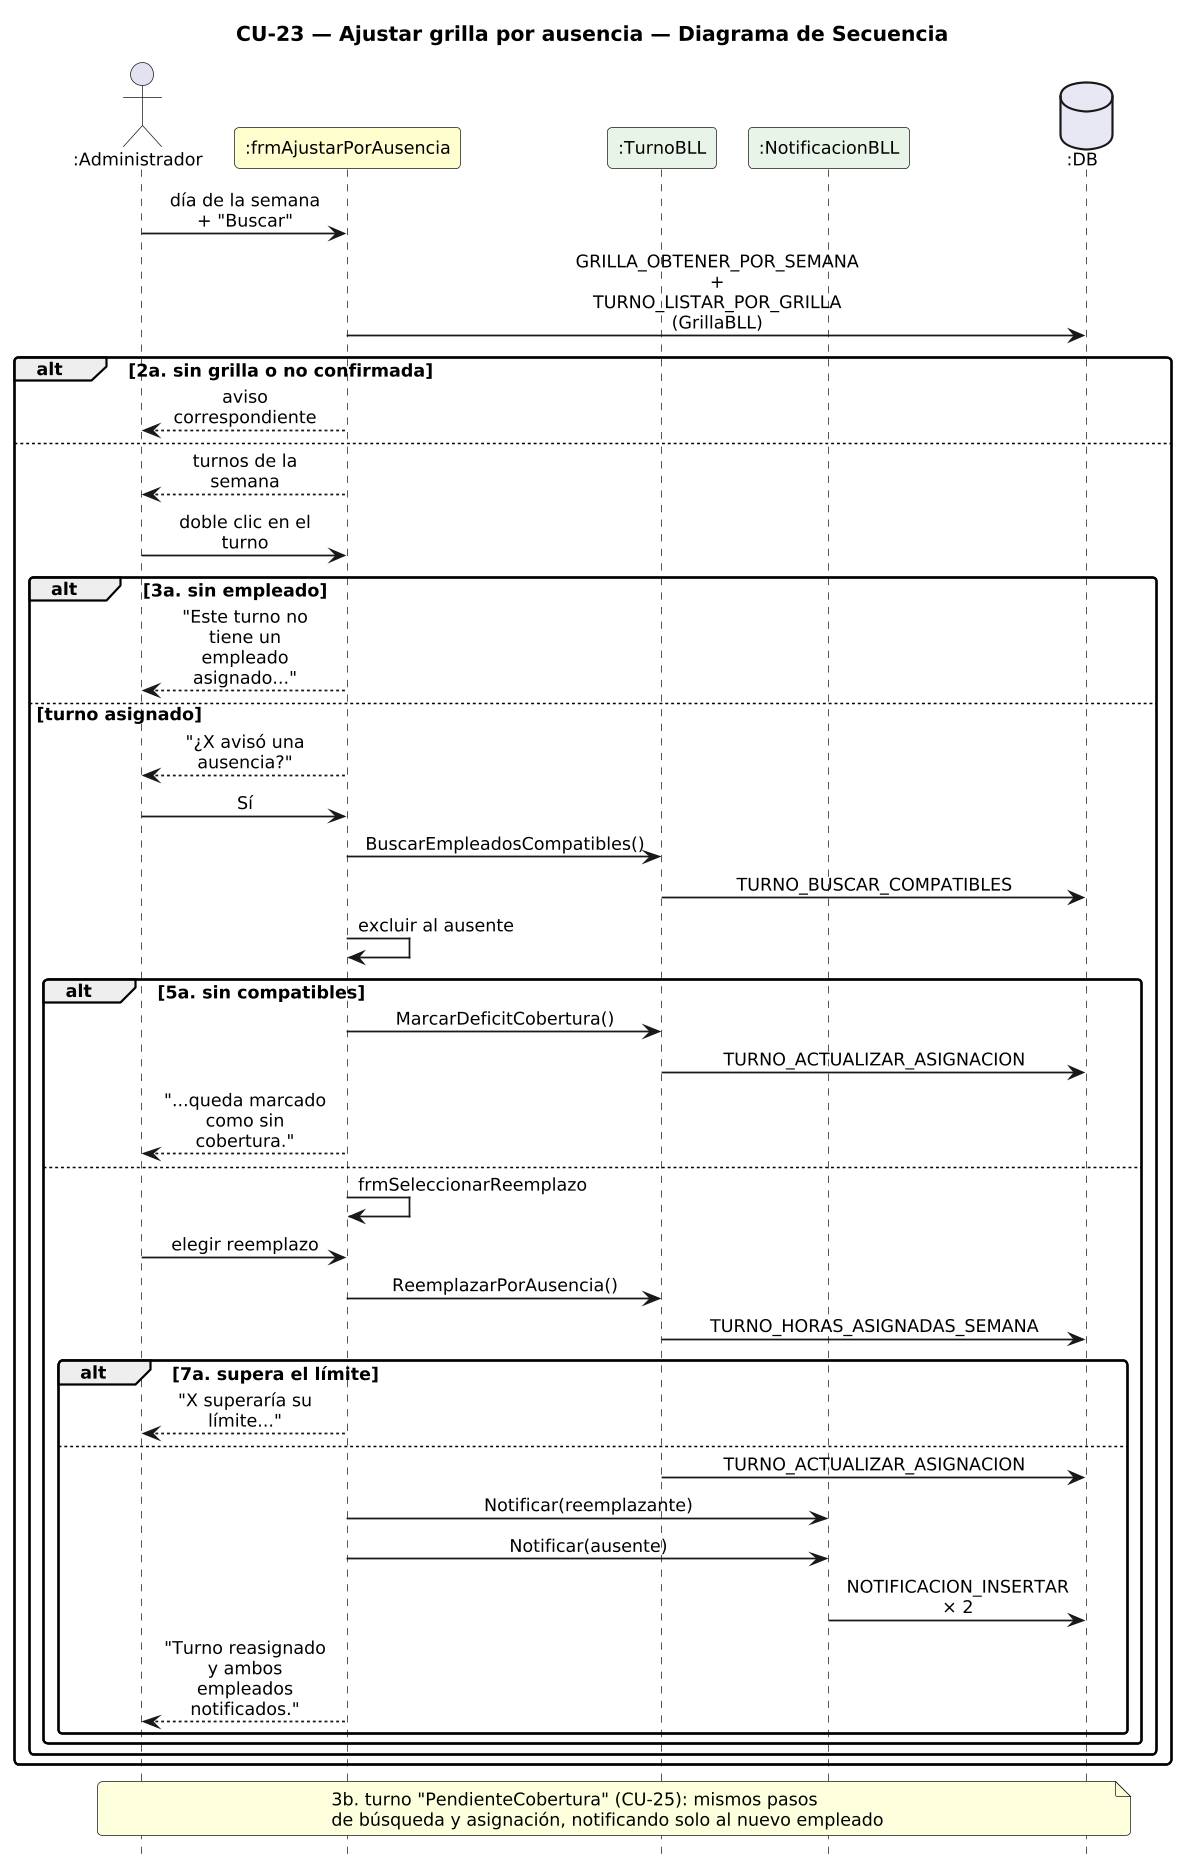

The diagram above was rendered by PlantUML. Its source (embedded in the PNG):
@startuml DiagramaSecuencia_CU23_AjustarGrillaAusencia

title CU-23 — Ajustar grilla por ausencia — Diagrama de Secuencia

skinparam shadowing false
skinparam roundcorner 6
skinparam sequenceArrowThickness 1.2
skinparam ParticipantPadding 6
skinparam BoxPadding 4
skinparam maxMessageSize 115
skinparam sequenceMessageAlign center
skinparam defaultFontSize 12
skinparam dpi 140
hide footbox

actor ":Administrador" as A
participant ":frmAjustarPorAusencia" as F #FEFECE
participant ":TurnoBLL" as T #E8F4E8
participant ":NotificacionBLL" as N #E8F4E8
database ":DB" as DB #E8E8F4

A -> F : día de la semana + "Buscar"
F -> DB : GRILLA_OBTENER_POR_SEMANA\n+ TURNO_LISTAR_POR_GRILLA\n(GrillaBLL)
alt 2a. sin grilla o no confirmada
  F --> A : aviso correspondiente
else
  F --> A : turnos de la semana
  A -> F : doble clic en el turno
  alt 3a. sin empleado
    F --> A : "Este turno no tiene un\nempleado asignado..."
  else turno asignado
    F --> A : "¿X avisó una ausencia?"
    A -> F : Sí
    F -> T : BuscarEmpleadosCompatibles()
    T -> DB : TURNO_BUSCAR_COMPATIBLES
    F -> F : excluir al ausente
    alt 5a. sin compatibles
      F -> T : MarcarDeficitCobertura()
      T -> DB : TURNO_ACTUALIZAR_ASIGNACION
      F --> A : "...queda marcado\ncomo sin cobertura."
    else
      F -> F : frmSeleccionarReemplazo
      A -> F : elegir reemplazo
      F -> T : ReemplazarPorAusencia()
      T -> DB : TURNO_HORAS_ASIGNADAS_SEMANA
      alt 7a. supera el límite
        F --> A : "X superaría su límite..."
      else
        T -> DB : TURNO_ACTUALIZAR_ASIGNACION
        F -> N : Notificar(reemplazante)
        F -> N : Notificar(ausente)
        N -> DB : NOTIFICACION_INSERTAR × 2
        F --> A : "Turno reasignado y ambos\nempleados notificados."
      end
    end
  end
end
note over A, DB : 3b. turno "PendienteCobertura" (CU-25): mismos pasos\nde búsqueda y asignación, notificando solo al nuevo empleado

@enduml